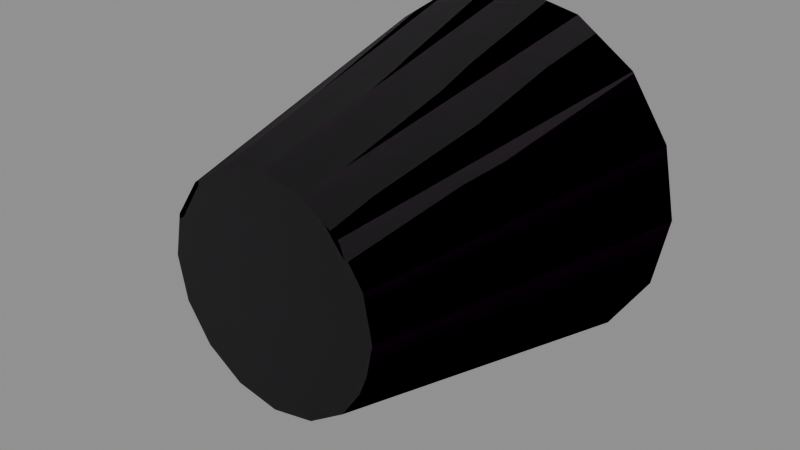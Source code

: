 # Source: S_CUP0.blend  (saved by Blender 5.1.30; exported with 4.5.12 LTS)
import bpy
from mathutils import Matrix  # noqa: F401  (used for matrix-valued properties, if any)

bpy.ops.wm.read_factory_settings(use_empty=True)
scene = bpy.context.scene
scene.name = 'Scene'

# ---- images (referenced by path relative to the original .blend; pixels are not part of the script)
import os
ASSET_DIR = os.environ.get("B2B_ASSET_DIR", "")  # directory of the original .blend (textures are referenced by path, not embedded)
HERE = os.path.dirname(os.path.abspath(__file__))  # packed textures are extracted next to this script under _unpacked/

def load_image(name, relpath, width, height, colorspace="sRGB"):
    """Load a texture the original file referenced (path relative to the .blend, or extracted next to this script)."""
    p = next((c for c in (os.path.join(HERE, relpath), os.path.join(ASSET_DIR, relpath)) if relpath and os.path.exists(c)), "")
    if p:
        img = bpy.data.images.load(p, check_existing=True)
        img.name = name
    else:  # same state as the original file: an image datablock whose file is absent (Cycles renders it pink)
        img = bpy.data.images.new(name, width, height)
        img.source = "FILE"
        img.filepath = "//" + (relpath or name)
    img.colorspace_settings.name = colorspace
    return img
img_crossmaterialtrim_dds = load_image('CROSSMATERIALTRIM.DDS', 'CROSSMATERIALTRIM__b52e4e77.png', 1024, 1024, 'sRGB')
img_crossmaterialtrim_masks_dds = load_image('CROSSMATERIALTRIM.MASKS.DDS', 'CROSSMATERIALTRIM.MASKS__f6b4b3c7.png', 1024, 1024, 'Linear Rec.2020')
img_crossmaterialtrim_normal_dds = load_image('CROSSMATERIALTRIM.NORMAL.DDS', 'CROSSMATERIALTRIM.NORMAL__f34b2e1a.png', 1024, 1024, 'Linear Rec.2020')

# ---- materials (node trees are filled in below, after node groups)
mat_stonetrimmat19 = bpy.data.materials.new('StoneTrimMAT19')
mat_stonetrimmat19.use_transparent_shadow = False

# ---- material node trees
mat_stonetrimmat19.use_nodes = True; mat_stonetrimmat19.node_tree.nodes.clear()
_N = mat_stonetrimmat19.node_tree.nodes; _L = mat_stonetrimmat19.node_tree.links
n0 = _N.new('ShaderNodeOutputMaterial'); n0.name = 'Material Output'; n0.location = (500, 0)
n1 = _N.new('ShaderNodeBsdfPrincipled'); n1.name = 'Principled BSDF'; n1.location = (200, 150)
n2 = _N.new('ShaderNodeTexImage'); n2.name = 'Texture Image - Diffuse'; n2.location = (-600, 300)
n2.label = 'Texture Image - Diffuse'
n2.image = img_crossmaterialtrim_dds
n3 = _N.new('ShaderNodeTexImage'); n3.name = 'Texture Image - Mask'; n3.location = (-700, 0)
n3.label = 'Texture Image - Mask'
n3.image = img_crossmaterialtrim_masks_dds
n4 = _N.new('ShaderNodeSeparateColor'); n4.name = 'Separate Color'; n4.location = (-400, 0)
n5 = _N.new('ShaderNodeMath'); n5.name = 'Math'; n5.location = (-200, 0)
n5.operation = 'SUBTRACT'
n5.inputs[0].default_value = 1.0
n6 = _N.new('ShaderNodeMath'); n6.name = 'Math.001'; n6.location = (0, 0)
n6.operation = 'MULTIPLY'
n6.inputs[1].default_value = 0.9
n7 = _N.new('ShaderNodeTexImage'); n7.name = 'Texture Image - Normal'; n7.location = (-700, -300)
n7.label = 'Texture Image - Normal'
n7.image = img_crossmaterialtrim_normal_dds
n8 = _N.new('ShaderNodeSeparateXYZ'); n8.name = 'Separate XYZ'; n8.location = (-400, -300)
n9 = _N.new('ShaderNodeCombineXYZ'); n9.name = 'Combine XYZ'; n9.location = (-200, -300)
n10 = _N.new('ShaderNodeNormalMap'); n10.name = 'Normal Map'; n10.location = (0, -300)
_L.new(n3.outputs[0], n4.inputs[0])
_L.new(n4.outputs[0], n5.inputs[1])
_L.new(n4.outputs[1], n1.inputs[1])
_L.new(n5.outputs[0], n6.inputs[0])
_L.new(n6.outputs[0], n1.inputs[2])
_L.new(n8.outputs[1], n9.inputs[0])
_L.new(n8.outputs[0], n9.inputs[1])
_L.new(n8.outputs[2], n9.inputs[2])
_L.new(n7.outputs[0], n8.inputs[0])
_L.new(n9.outputs[0], n10.inputs[1])
_L.new(n10.outputs[0], n1.inputs[5])
_L.new(n2.outputs[0], n1.inputs[0])
_L.new(n1.outputs[0], n0.inputs[0])
n0.is_active_output = True

# ---- meshes
me_s_cup0 = bpy.data.meshes.new('S_CUP0')
me_s_cup0.from_pydata([(0.07965, 0.1425, 0.0), (0.05878, 0.0708, -0.02434), (0.07361, 0.1425, -0.03049), (0.0636, 0.0708, 0.0), (0.07361, 0.1425, 0.03049), (0.05878, 0.0708, 0.02434), (0.05634, 0.1425, 0.05634), (0.04498, 0.0708, 0.04498), (0.03049, 0.1425, 0.07361), (0.02434, 0.0708, 0.05878), (0.0, 0.1425, 0.07965), (0.0, 0.0708, 0.0636), (-0.03049, 0.1425, 0.07361), (-0.02434, 0.0708, 0.05878), (-0.05634, 0.1425, 0.05634), (-0.04498, 0.0708, 0.04498), (-0.07361, 0.1425, 0.03049), (-0.05878, 0.0708, 0.02434), (-0.07965, 0.1425, 0.0), (-0.0636, 0.0708, 0.0), (-0.07361, 0.1425, -0.03049), (-0.05878, 0.0708, -0.02434), (-0.05634, 0.1425, -0.05634), (-0.04498, 0.0708, -0.04498), (-0.03049, 0.1425, -0.07361), (-0.02434, 0.0708, -0.05878), (0.0, 0.1425, -0.07965), (0.0, 0.0708, -0.0636), (0.03049, 0.1425, -0.07361), (0.02434, 0.0708, -0.05878), (0.05634, 0.1425, -0.05634), (0.04498, 0.0708, -0.04498), (0.07361, 0.1425, -0.03049), (0.05878, 0.0708, -0.02434), (0.0, 0.1425, -0.07355), (-0.02815, 0.1425, -0.06793), (0.0, 0.0155, -0.04706), (-0.01801, 0.0155, -0.04349), (-0.052, 0.1425, -0.052), (-0.03326, 0.0155, -0.03326), (-0.06793, 0.1425, -0.02815), (-0.04349, 0.0155, -0.01801), (-0.07355, 0.1425, 0.0), (-0.04706, 0.0155, 0.0), (-0.06793, 0.1425, 0.02815), (-0.04349, 0.0155, 0.01801), (-0.052, 0.1425, 0.052), (-0.03326, 0.0155, 0.03326), (-0.02815, 0.1425, 0.06793), (-0.01801, 0.0155, 0.04349), (0.0, 0.1425, 0.07355), (0.0, 0.0155, 0.04706), (0.02815, 0.1425, 0.06793), (0.01801, 0.0155, 0.04349), (0.052, 0.1425, 0.052), (0.03326, 0.0155, 0.03326), (0.06793, 0.1425, 0.02815), (0.04349, 0.0155, 0.01801), (0.07355, 0.1425, 0.0), (0.04706, 0.0155, 0.0), (0.06793, 0.1425, -0.02815), (0.04349, 0.0155, -0.01801), (0.052, 0.1425, -0.052), (0.03326, 0.0155, -0.03326), (0.02815, 0.1425, -0.06793), (0.01801, 0.0155, -0.04349), (0.0, 0.1425, -0.07355), (0.0, 0.0155, -0.04706), (0.0, 0.1425, -0.07965), (-0.03049, 0.1425, -0.07361), (0.0, 0.1425, -0.07355), (-0.02815, 0.1425, -0.06793), (-0.05634, 0.1425, -0.05634), (-0.052, 0.1425, -0.052), (-0.07361, 0.1425, -0.03049), (-0.06793, 0.1425, -0.02815), (-0.07965, 0.1425, 0.0), (-0.07355, 0.1425, 0.0), (-0.07361, 0.1425, 0.03049), (-0.06793, 0.1425, 0.02815), (-0.05634, 0.1425, 0.05634), (-0.052, 0.1425, 0.052), (-0.03049, 0.1425, 0.07361), (-0.02815, 0.1425, 0.06793), (0.0, 0.1425, 0.07965), (0.0, 0.1425, 0.07355), (0.03049, 0.1425, 0.07361), (0.02815, 0.1425, 0.06793), (0.05634, 0.1425, 0.05634), (0.052, 0.1425, 0.052), (0.07361, 0.1425, 0.03049), (0.06793, 0.1425, 0.02815), (0.07965, 0.1425, 0.0), (0.07355, 0.1425, 0.0), (0.07361, 0.1425, -0.03049), (0.06793, 0.1425, -0.02815), (0.05634, 0.1425, -0.05634), (0.052, 0.1425, -0.052), (0.03049, 0.1425, -0.07361), (0.02815, 0.1425, -0.06793), (0.0, 0.1425, -0.07965), (0.0, 0.1425, -0.07355), (0.0636, 0.0708, 0.0), (0.04413, 0.0, -0.01828), (0.05878, 0.0708, -0.02434), (0.04776, 0.0, 0.0), (0.05878, 0.0708, 0.02434), (0.04413, 0.0, 0.01828), (0.04498, 0.0708, 0.04498), (0.03375, 0.0, 0.03375), (0.02434, 0.0708, 0.05878), (0.01828, 0.0, 0.04413), (0.0, 0.0708, 0.0636), (0.0, 0.0, 0.04776), (-0.02434, 0.0708, 0.05878), (-0.01828, 0.0, 0.04413), (-0.04498, 0.0708, 0.04498), (-0.03375, 0.0, 0.03375), (-0.05878, 0.0708, 0.02434), (-0.04413, 0.0, 0.01828), (-0.0636, 0.0708, 0.0), (-0.04776, 0.0, 0.0), (-0.05878, 0.0708, -0.02434), (-0.04413, 0.0, -0.01828), (-0.04498, 0.0708, -0.04498), (-0.03375, 0.0, -0.03375), (-0.02434, 0.0708, -0.05878), (-0.01828, 0.0, -0.04413), (0.0, 0.0708, -0.0636), (0.0, 0.0, -0.04776), (0.02434, 0.0708, -0.05878), (0.01828, 0.0, -0.04413), (0.04498, 0.0708, -0.04498), (0.03375, 0.0, -0.03375), (0.05878, 0.0708, -0.02434), (0.04413, 0.0, -0.01828), (0.01801, 0.0155, 0.04349), (0.03326, 0.0155, 0.03326), (0.04349, 0.0155, 0.01801), (0.0, 0.0155, 0.04706), (-0.01801, 0.0155, 0.04349), (-0.03326, 0.0155, 0.03326), (-0.04349, 0.0155, 0.01801), (-0.04706, 0.0155, 0.0), (-0.04349, 0.0155, -0.01801), (-0.03326, 0.0155, -0.03326), (-0.01801, 0.0155, -0.04349), (0.0, 0.0155, -0.04706), (0.01801, 0.0155, -0.04349), (0.03326, 0.0155, -0.03326), (0.04349, 0.0155, -0.01801), (0.04706, 0.0155, 0.0), (0.03375, 0.0, -0.03375), (0.04413, 0.0, -0.01828), (0.04776, 0.0, 0.0), (0.01828, 0.0, -0.04413), (0.0, 0.0, -0.04776), (-0.01828, 0.0, -0.04413), (-0.03375, 0.0, -0.03375), (-0.04413, 0.0, -0.01828), (-0.04776, 0.0, 0.0), (-0.04413, 0.0, 0.01828), (-0.03375, 0.0, 0.03375), (-0.01828, 0.0, 0.04413), (0.0, 0.0, 0.04776), (0.01828, 0.0, 0.04413), (0.03375, 0.0, 0.03375), (0.04413, 0.0, 0.01828)], [], [(0, 1, 2), (3, 1, 0), (4, 3, 0), (5, 3, 4), (6, 5, 4), (7, 5, 6), (8, 7, 6), (9, 7, 8), (10, 9, 8), (11, 9, 10), (12, 11, 10), (13, 11, 12), (14, 13, 12), (15, 13, 14), (16, 15, 14), (17, 15, 16), (18, 17, 16), (19, 17, 18), (20, 19, 18), (21, 19, 20), (22, 21, 20), (23, 21, 22), (24, 23, 22), (25, 23, 24), (26, 25, 24), (27, 25, 26), (28, 27, 26), (29, 27, 28), (30, 29, 28), (31, 29, 30), (32, 31, 30), (33, 31, 32), (34, 35, 36), (36, 35, 37), (35, 38, 37), (37, 38, 39), (38, 40, 39), (39, 40, 41), (40, 42, 41), (41, 42, 43), (42, 44, 43), (43, 44, 45), (44, 46, 45), (45, 46, 47), (46, 48, 47), (47, 48, 49), (48, 50, 49), (49, 50, 51), (50, 52, 51), (51, 52, 53), (52, 54, 53), (53, 54, 55), (54, 56, 55), (55, 56, 57), (56, 58, 57), (57, 58, 59), (58, 60, 59), (59, 60, 61), (60, 62, 61), (61, 62, 63), (62, 64, 63), (63, 64, 65), (64, 66, 65), (65, 66, 67), (68, 69, 70), (70, 69, 71), (69, 72, 71), (71, 72, 73), (72, 74, 73), (73, 74, 75), (74, 76, 75), (75, 76, 77), (76, 78, 77), (77, 78, 79), (78, 80, 79), (79, 80, 81), (80, 82, 81), (81, 82, 83), (82, 84, 83), (83, 84, 85), (84, 86, 85), (85, 86, 87), (86, 88, 87), (87, 88, 89), (88, 90, 89), (89, 90, 91), (90, 92, 91), (91, 92, 93), (92, 94, 93), (93, 94, 95), (94, 96, 95), (95, 96, 97), (96, 98, 97), (97, 98, 99), (98, 100, 99), (99, 100, 101), (102, 103, 104), (105, 103, 102), (106, 105, 102), (107, 105, 106), (108, 107, 106), (109, 107, 108), (110, 109, 108), (111, 109, 110), (112, 111, 110), (113, 111, 112), (114, 113, 112), (115, 113, 114), (116, 115, 114), (117, 115, 116), (118, 117, 116), (119, 117, 118), (120, 119, 118), (121, 119, 120), (122, 121, 120), (123, 121, 122), (124, 123, 122), (125, 123, 124), (126, 125, 124), (127, 125, 126), (128, 127, 126), (129, 127, 128), (130, 129, 128), (131, 129, 130), (132, 131, 130), (133, 131, 132), (134, 133, 132), (135, 133, 134), (136, 137, 138), (139, 136, 138), (140, 139, 138), (141, 140, 138), (142, 141, 138), (143, 142, 138), (144, 143, 138), (145, 144, 138), (146, 145, 138), (147, 146, 138), (148, 147, 138), (149, 148, 138), (150, 149, 138), (151, 150, 138), (152, 153, 154), (155, 152, 154), (156, 155, 154), (157, 156, 154), (158, 157, 154), (159, 158, 154), (160, 159, 154), (161, 160, 154), (162, 161, 154), (163, 162, 154), (164, 163, 154), (165, 164, 154), (166, 165, 154), (167, 166, 154)])
me_s_cup0.polygons.foreach_set('use_smooth', [True] * 156)
_uv = me_s_cup0.uv_layers.new(name='UVMap')
_uv.uv.foreach_set('vector', [-0.03818, 0.6689, -0.06168, 0.7002, -0.06168, 0.6689, -0.03818, 0.7002, -0.06168, 0.7002, -0.03818, 0.6689, -0.01466, 0.6689, -0.03818, 0.7002, -0.03818, 0.6689, -0.01466, 0.7002, -0.03818, 0.7002, -0.01466, 0.6689, 0.008842, 0.6689, -0.01466, 0.7002, -0.01466, 0.6689, 0.008842, 0.7002, -0.01466, 0.7002, 0.008842, 0.6689, 0.03235, 0.6689, 0.008842, 0.7002, 0.008842, 0.6689, 0.03235, 0.7002, 0.008842, 0.7002, 0.03235, 0.6689, 0.05588, 0.6689, 0.03235, 0.7002, 0.03235, 0.6689, 0.05588, 0.7002, 0.03235, 0.7002, 0.05588, 0.6689, 0.07935, 0.6689, 0.05588, 0.7002, 0.05588, 0.6689, 0.07935, 0.7002, 0.05588, 0.7002, 0.07935, 0.6689, 0.1029, 0.6689, 0.07935, 0.7002, 0.07935, 0.6689, 0.1029, 0.7002, 0.07935, 0.7002, 0.1029, 0.6689, 0.1263, 0.6689, 0.1029, 0.7002, 0.1029, 0.6689, 0.1263, 0.7002, 0.1029, 0.7002, 0.1263, 0.6689, 0.1499, 0.6689, 0.1263, 0.7002, 0.1263, 0.6689, 0.1499, 0.7002, 0.1263, 0.7002, 0.1499, 0.6689, 0.1735, 0.6689, 0.1499, 0.7002, 0.1499, 0.6689, 0.1735, 0.7002, 0.1499, 0.7002, 0.1735, 0.6689, 0.1969, 0.6689, 0.1735, 0.7002, 0.1735, 0.6689, 0.1969, 0.7002, 0.1735, 0.7002, 0.1969, 0.6689, 0.2205, 0.6689, 0.1969, 0.7002, 0.1969, 0.6689, 0.2205, 0.7002, 0.1969, 0.7002, 0.2205, 0.6689, 0.2439, 0.6689, 0.2205, 0.7002, 0.2205, 0.6689, 0.2439, 0.7002, 0.2205, 0.7002, 0.2439, 0.6689, 0.2673, 0.6689, 0.2439, 0.7002, 0.2439, 0.6689, 0.2673, 0.7002, 0.2439, 0.7002, 0.2673, 0.6689, 0.291, 0.6689, 0.2673, 0.7002, 0.2673, 0.6689, 0.291, 0.7002, 0.2673, 0.7002, 0.291, 0.6689, 0.3145, 0.6689, 0.291, 0.7002, 0.291, 0.6689, 0.3145, 0.7002, 0.291, 0.7002, 0.3145, 0.6689, 0.07147, 0.6846, 0.09558, 0.6846, 0.07147, 0.6357, 0.07147, 0.6357, 0.09558, 0.6846, 0.09558, 0.6357, 0.09558, 0.6846, 0.1198, 0.6846, 0.09558, 0.6357, 0.09558, 0.6357, 0.1198, 0.6846, 0.1198, 0.6357, 0.1198, 0.6846, 0.1438, 0.6846, 0.1198, 0.6357, 0.1198, 0.6357, 0.1438, 0.6846, 0.1438, 0.6357, 0.1438, 0.6846, 0.168, 0.6846, 0.1438, 0.6357, 0.1438, 0.6357, 0.168, 0.6846, 0.168, 0.6357, 0.168, 0.6846, 0.192, 0.6846, 0.168, 0.6357, 0.168, 0.6357, 0.192, 0.6846, 0.192, 0.6357, 0.192, 0.6846, 0.2162, 0.6846, 0.192, 0.6357, 0.192, 0.6357, 0.2162, 0.6846, 0.2162, 0.6357, 0.2162, 0.6846, 0.2404, 0.6846, 0.2162, 0.6357, 0.2162, 0.6357, 0.2404, 0.6846, 0.2404, 0.6357, 0.2404, 0.6846, 0.2644, 0.6846, 0.2404, 0.6357, 0.2404, 0.6357, 0.2644, 0.6846, 0.2644, 0.6357, 0.2644, 0.6846, 0.2886, 0.6846, 0.2644, 0.6357, 0.2644, 0.6357, 0.2886, 0.6846, 0.2886, 0.6357, 0.2886, 0.6846, 0.3127, 0.6846, 0.2886, 0.6357, 0.2886, 0.6357, 0.3127, 0.6846, 0.3127, 0.6357, 0.3127, 0.6846, 0.3367, 0.6846, 0.3127, 0.6357, 0.3127, 0.6357, 0.3367, 0.6846, 0.3367, 0.6357, 0.3367, 0.6846, 0.3608, 0.6846, 0.3367, 0.6357, 0.3367, 0.6357, 0.3608, 0.6846, 0.3608, 0.6357, 0.3608, 0.6846, 0.385, 0.6846, 0.3608, 0.6357, 0.3608, 0.6357, 0.385, 0.6846, 0.385, 0.6357, 0.385, 0.6846, 0.4092, 0.6846, 0.385, 0.6357, 0.385, 0.6357, 0.4092, 0.6846, 0.4092, 0.6357, 0.4092, 0.6846, 0.4333, 0.6846, 0.4092, 0.6357, 0.4092, 0.6357, 0.4333, 0.6846, 0.4333, 0.6357, 0.4333, 0.6846, 0.4573, 0.6846, 0.4333, 0.6357, 0.4333, 0.6357, 0.4573, 0.6846, 0.4573, 0.6357, -0.002602, 0.6836, 0.06021, 0.6836, -0.002602, 0.6699, -0.002602, 0.6699, 0.06021, 0.6836, 0.06021, 0.6699, 0.06021, 0.6836, 0.123, 0.6836, 0.06021, 0.6699, 0.06021, 0.6699, 0.123, 0.6836, 0.123, 0.6699, 0.123, 0.6836, 0.1858, 0.6836, 0.123, 0.6699, 0.123, 0.6699, 0.1858, 0.6836, 0.1858, 0.6699, 0.1858, 0.6836, 0.2487, 0.6836, 0.1858, 0.6699, 0.1858, 0.6699, 0.2487, 0.6836, 0.2487, 0.6699, 0.2487, 0.6836, 0.3115, 0.6836, 0.2487, 0.6699, 0.2487, 0.6699, 0.3115, 0.6836, 0.3115, 0.6699, 0.3115, 0.6836, 0.3743, 0.6836, 0.3115, 0.6699, 0.3115, 0.6699, 0.3743, 0.6836, 0.3743, 0.6699, 0.3743, 0.6836, 0.437, 0.6836, 0.3743, 0.6699, 0.3743, 0.6699, 0.437, 0.6836, 0.437, 0.6699, 0.437, 0.6836, 0.4998, 0.6836, 0.437, 0.6699, 0.437, 0.6699, 0.4998, 0.6836, 0.4998, 0.6699, 0.4998, 0.6836, 0.5625, 0.6836, 0.4998, 0.6699, 0.4998, 0.6699, 0.5625, 0.6836, 0.5625, 0.6699, 0.5625, 0.6836, 0.6255, 0.6836, 0.5625, 0.6699, 0.5625, 0.6699, 0.6255, 0.6836, 0.6255, 0.6699, 0.6255, 0.6836, 0.688, 0.6836, 0.6255, 0.6699, 0.6255, 0.6699, 0.688, 0.6836, 0.688, 0.6699, 0.688, 0.6836, 0.751, 0.6836, 0.688, 0.6699, 0.688, 0.6699, 0.751, 0.6836, 0.751, 0.6699, 0.751, 0.6836, 0.814, 0.6836, 0.751, 0.6699, 0.751, 0.6699, 0.814, 0.6836, 0.814, 0.6699, 0.814, 0.6836, 0.8765, 0.6836, 0.814, 0.6699, 0.814, 0.6699, 0.8765, 0.6836, 0.8765, 0.6699, 0.8765, 0.6836, 0.9395, 0.6836, 0.8765, 0.6699, 0.8765, 0.6699, 0.9395, 0.6836, 0.9395, 0.6699, 0.9395, 0.6836, 1.002, 0.6836, 0.9395, 0.6699, 0.9395, 0.6699, 1.002, 0.6836, 1.002, 0.6699, 0.0233, 0.5317, 0.008575, 0.5723, 0.008575, 0.5317, 0.0233, 0.5723, 0.008575, 0.5723, 0.0233, 0.5317, 0.03802, 0.5317, 0.0233, 0.5723, 0.0233, 0.5317, 0.03802, 0.5723, 0.0233, 0.5723, 0.03802, 0.5317, 0.05276, 0.5317, 0.03802, 0.5723, 0.03802, 0.5317, 0.05276, 0.5723, 0.03802, 0.5723, 0.05276, 0.5317, 0.06744, 0.5317, 0.05276, 0.5723, 0.05276, 0.5317, 0.06744, 0.5723, 0.05276, 0.5723, 0.06744, 0.5317, 0.08221, 0.5317, 0.06744, 0.5723, 0.06744, 0.5317, 0.08221, 0.5723, 0.06744, 0.5723, 0.08221, 0.5317, 0.09692, 0.5317, 0.08221, 0.5723, 0.08221, 0.5317, 0.09692, 0.5723, 0.08221, 0.5723, 0.09692, 0.5317, 0.1117, 0.5317, 0.09692, 0.5723, 0.09692, 0.5317, 0.1117, 0.5723, 0.09692, 0.5723, 0.1117, 0.5317, 0.1263, 0.5317, 0.1117, 0.5723, 0.1117, 0.5317, 0.1263, 0.5723, 0.1117, 0.5723, 0.1263, 0.5317, 0.1411, 0.5317, 0.1263, 0.5723, 0.1263, 0.5317, 0.1411, 0.5723, 0.1263, 0.5723, 0.1411, 0.5317, 0.1559, 0.5317, 0.1411, 0.5723, 0.1411, 0.5317, 0.1559, 0.5723, 0.1411, 0.5723, 0.1559, 0.5317, 0.1705, 0.5317, 0.1559, 0.5723, 0.1559, 0.5317, 0.1705, 0.5723, 0.1559, 0.5723, 0.1705, 0.5317, 0.1853, 0.5317, 0.1705, 0.5723, 0.1705, 0.5317, 0.1853, 0.5723, 0.1705, 0.5723, 0.1853, 0.5317, 0.2001, 0.5317, 0.1853, 0.5723, 0.1853, 0.5317, 0.2001, 0.5723, 0.1853, 0.5723, 0.2001, 0.5317, 0.2147, 0.5317, 0.2001, 0.5723, 0.2001, 0.5317, 0.2147, 0.5723, 0.2001, 0.5723, 0.2147, 0.5317, 0.2295, 0.5317, 0.2147, 0.5723, 0.2147, 0.5317, 0.2295, 0.5723, 0.2147, 0.5723, 0.2295, 0.5317, 0.2443, 0.5317, 0.2295, 0.5723, 0.2295, 0.5317, 0.2443, 0.5723, 0.2295, 0.5723, 0.2443, 0.5317, 0.4187, 0.6377, 0.4238, 0.6406, 0.4272, 0.646, 0.4128, 0.6367, 0.4187, 0.6377, 0.4272, 0.646, 0.407, 0.6377, 0.4128, 0.6367, 0.4272, 0.646, 0.4019, 0.6406, 0.407, 0.6377, 0.4272, 0.646, 0.3984, 0.646, 0.4019, 0.6406, 0.4272, 0.646, 0.3972, 0.6519, 0.3984, 0.646, 0.4272, 0.646, 0.3984, 0.6582, 0.3972, 0.6519, 0.4272, 0.646, 0.4019, 0.6631, 0.3984, 0.6582, 0.4272, 0.646, 0.407, 0.666, 0.4019, 0.6631, 0.4272, 0.646, 0.4128, 0.6675, 0.407, 0.666, 0.4272, 0.646, 0.4187, 0.666, 0.4128, 0.6675, 0.4272, 0.646, 0.4238, 0.6631, 0.4187, 0.666, 0.4272, 0.646, 0.4272, 0.6582, 0.4238, 0.6631, 0.4272, 0.646, 0.4285, 0.6519, 0.4272, 0.6582, 0.4272, 0.646, 0.4204, 0.5693, 0.4229, 0.5664, 0.4236, 0.562, 0.417, 0.5718, 0.4204, 0.5693, 0.4236, 0.562, 0.4128, 0.5728, 0.417, 0.5718, 0.4236, 0.562, 0.4087, 0.5718, 0.4128, 0.5728, 0.4236, 0.562, 0.4053, 0.5693, 0.4087, 0.5718, 0.4236, 0.562, 0.4028, 0.5664, 0.4053, 0.5693, 0.4236, 0.562, 0.4021, 0.562, 0.4028, 0.5664, 0.4236, 0.562, 0.4028, 0.5576, 0.4021, 0.562, 0.4236, 0.562, 0.4053, 0.5547, 0.4028, 0.5576, 0.4236, 0.562, 0.4087, 0.5518, 0.4053, 0.5547, 0.4236, 0.562, 0.4128, 0.5513, 0.4087, 0.5518, 0.4236, 0.562, 0.417, 0.5518, 0.4128, 0.5513, 0.4236, 0.562, 0.4204, 0.5547, 0.417, 0.5518, 0.4236, 0.562, 0.4229, 0.5576, 0.4204, 0.5547, 0.4236, 0.562])
me_s_cup0.materials.append(mat_stonetrimmat19)
me_s_cup0.update()

# ---- objects
ob_s_cup0 = bpy.data.objects.new('S_CUP0', me_s_cup0)

# ---- transforms, parenting, visibility, modifiers, constraints
ob_s_cup0.location = (0.0, 0.0, 0.0)
ob_s_cup0.rotation_mode = 'QUATERNION'
ob_s_cup0.rotation_quaternion = (1.0, 0.0, 0.0, 0.0)

# ---- collection membership
scene.collection.objects.link(ob_s_cup0)

# ---- scene / render settings (as saved in the file)
scene.frame_start = 1; scene.frame_end = 250; scene.frame_set(1)
scene.render.engine = 'BLENDER_EEVEE_NEXT'
scene.render.bake_bias = 0.0
scene.render.bake_samples = 0
scene.cycles.sampling_pattern = 'TABULATED_SOBOL'
scene.eevee.use_volume_custom_range = False
bpy.context.view_layer.update()

# ---- added for rendering (the .blend has no active camera and no usable light): camera, sun + grey world if the file has none
cam_auto = bpy.data.cameras.new('AutoCamera')
cam_auto.lens = 50.0
cam_auto.sensor_width = 36.0
cam_auto.clip_end = 1000.0
ob_auto_camera = bpy.data.objects.new('AutoCamera', cam_auto)
scene.collection.objects.link(ob_auto_camera)
ob_auto_camera.location = (0.246617, -0.224712, 0.197293)
ob_auto_camera.rotation_euler = (1.09748, -7.21219e-08, 0.694738)
scene.camera = ob_auto_camera
light_auto_sun = bpy.data.lights.new('AutoSun', 'SUN')
light_auto_sun.energy = 3.0
light_auto_sun.angle = 0.0523599
ob_auto_sun = bpy.data.objects.new('AutoSun', light_auto_sun)
scene.collection.objects.link(ob_auto_sun)
ob_auto_sun.rotation_euler = (0.872665, 0.174533, 0.523599)
if scene.world is None:
    world_auto = bpy.data.worlds.new('AutoWorld')
    world_auto.color = (0.3, 0.3, 0.3)
    scene.world = world_auto
bpy.context.view_layer.update()
